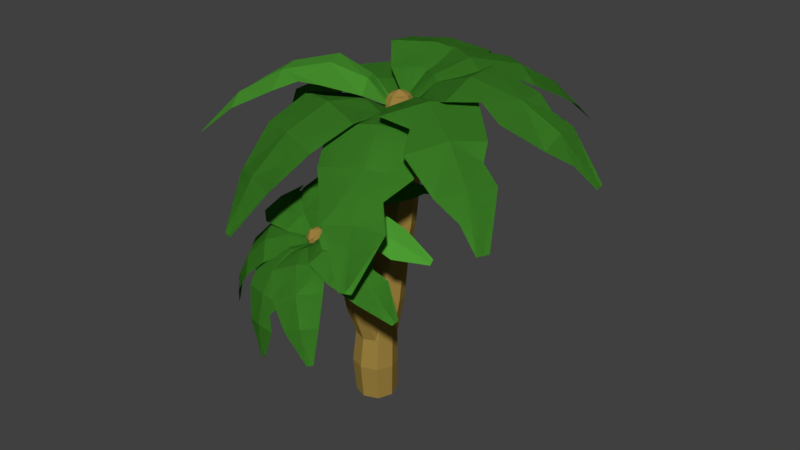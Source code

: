 # Source: PalmTree_8.blend  (saved by Blender 2.79.0; exported with 4.5.12 LTS)
import bpy
from mathutils import Matrix  # noqa: F401  (used for matrix-valued properties, if any)

bpy.ops.wm.read_factory_settings(use_empty=True)
scene = bpy.context.scene
scene.name = 'Scene'

# ---- collections
col_collection_1 = bpy.data.collections.new('Collection 1'); scene.collection.children.link(col_collection_1)

# ---- materials (node trees are filled in below, after node groups)
mat_secondary = bpy.data.materials.new('Secondary')
mat_secondary.alpha_threshold = 0.0
mat_secondary.use_transparent_shadow = False
mat_secondary.diffuse_color = (0.07492, 0.3343, 0.03272, 1.0)
mat_secondary.roughness = 0.5
mat_primary = bpy.data.materials.new('Primary')
mat_primary.alpha_threshold = 0.0
mat_primary.use_transparent_shadow = False
mat_primary.diffuse_color = (0.334, 0.219, 0.05, 1.0)
mat_primary.roughness = 0.5
mat_primary.line_color = (0.0, 0.0, 0.0, 1.0)
mat_primary_001 = bpy.data.materials.new('Primary.001')
mat_primary_001.alpha_threshold = 0.0
mat_primary_001.use_transparent_shadow = False
mat_primary_001.diffuse_color = (0.334, 0.219, 0.05, 1.0)
mat_primary_001.roughness = 0.5
mat_primary_001.line_color = (0.0, 0.0, 0.0, 1.0)
mat_secondary_001 = bpy.data.materials.new('Secondary.001')
mat_secondary_001.alpha_threshold = 0.0
mat_secondary_001.use_transparent_shadow = False
mat_secondary_001.diffuse_color = (0.07492, 0.3343, 0.03272, 1.0)
mat_secondary_001.roughness = 0.5

# ---- material node trees

# ---- world
world_world = bpy.data.worlds.new('World'); scene.world = world_world
world_world.color = (0.05088, 0.05088, 0.05088)
world_world.use_sun_shadow = False
world_world.sun_shadow_jitter_overblur = 0.0
world_world.cycles.sampling_method = 'MANUAL'

# ---- meshes
me_plane = bpy.data.meshes.new('Plane')
me_plane.from_pydata([(-0.113, 0.1293, 0.08772), (0.113, 0.1293, 0.08772), (6.734e-08, 0.7408, 0.4826), (0.0, 0.1293, 0.08772), (-0.06485, 2.145, -0.3498), (-0.3123, 1.707, 0.05026), (-0.4677, 1.233, 0.3187), (-0.4996, 0.7408, 0.4143), (0.4996, 0.7408, 0.4143), (0.4677, 1.233, 0.3187), (0.3123, 1.707, 0.05026), (0.06485, 2.145, -0.3498), (-0.3381, 0.3552, 0.2642), (0.3381, 0.3552, 0.2642), (6.734e-08, 1.233, 0.3832), (0.0, 1.707, 0.1148), (0.0, 2.145, -0.3498), (0.0, 0.3552, 0.3325)], [], [(0, 12, 17, 3), (17, 2, 8, 13), (2, 14, 9, 8), (14, 15, 10, 9), (15, 16, 11, 10), (3, 17, 13, 1), (5, 4, 16, 15), (6, 5, 15, 14), (7, 6, 14, 2), (12, 7, 2, 17)])
me_plane.materials.append(mat_secondary)
me_plane.use_remesh_preserve_volume = False
me_plane.use_remesh_preserve_attributes = False
me_plane.use_mirror_vertex_groups = False
me_plane.update()
me_cube = bpy.data.meshes.new('Cube')
me_cube.from_pydata([(0.1589, 0.1589, 0.0), (0.1589, -0.1589, 0.0), (-0.1589, -0.1589, 0.0), (-0.1589, 0.1589, 0.0), (0.1589, 0.1658, 0.7427), (0.1589, -0.1443, 0.8154), (-0.1589, -0.1443, 0.8154), (-0.1589, 0.1658, 0.7427), (0.2206, -1.315e-08, 0.0), (-0.2206, 6.575e-08, 0.0), (0.2206, 0.01077, 0.779), (-0.2206, 0.01077, 0.779), (-0.001544, 0.2206, 0.0), (-0.001544, -0.2206, 0.0), (-0.001544, 0.2261, 0.7285), (-0.001545, -0.2046, 0.8295), (0.1589, 0.3484, 1.604), (-0.001544, 2.658e-08, 0.0), (0.1748, 0.2726, 1.17), (0.1748, -0.06853, 1.25), (-0.1747, -0.06853, 1.25), (-0.1747, 0.2726, 1.17), (0.2427, 0.102, 1.21), (-0.2427, 0.102, 1.21), (-0.00166, 0.3389, 1.154), (-0.00166, -0.1349, 1.265), (0.1748, 0.4552, 2.031), (0.1589, 0.03826, 1.677), (-0.1589, 0.03826, 1.677), (-0.1589, 0.3484, 1.604), (0.2206, 0.1933, 1.64), (-0.2206, 0.1933, 1.64), (-0.001544, 0.4087, 1.59), (-0.001545, -0.02203, 1.691), (0.1589, 0.5413, 2.473), (0.1748, 0.1141, 2.111), (-0.1747, 0.1141, 2.111), (-0.1747, 0.4552, 2.031), (0.2427, 0.2846, 2.071), (-0.2427, 0.2846, 2.071), (-0.00166, 0.5215, 2.015), (-0.00166, 0.04772, 2.126), (0.1748, 0.5835, 2.932), (0.1589, 0.2253, 2.508), (-0.1589, 0.2253, 2.508), (-0.1589, 0.5413, 2.473), (0.2206, 0.3833, 2.49), (-0.2206, 0.3833, 2.49), (-0.001544, 0.6027, 2.466), (-0.001545, 0.1639, 2.515), (0.1379, 0.5357, 3.372), (0.1748, 0.2342, 2.923), (-0.1747, 0.2342, 2.923), (-0.1747, 0.5835, 2.932), (0.2427, 0.4089, 2.927), (-0.2427, 0.4089, 2.927), (-0.00166, 0.6515, 2.934), (-0.00166, 0.1662, 2.921), (0.1748, 0.1551, 0.3898), (0.1379, 0.2599, 3.365), (-0.138, 0.2599, 3.365), (-0.138, 0.5357, 3.372), (0.1915, 0.3978, 3.368), (-0.1916, 0.3978, 3.368), (-0.001392, 0.5893, 3.374), (-0.001392, 0.2063, 3.363), (0.1748, -0.1934, 0.4182), (-0.1747, -0.1934, 0.4182), (-0.1747, 0.1551, 0.3898), (-0.2427, -0.01915, 0.404), (0.2427, -0.01915, 0.404), (-0.00166, 0.2228, 0.3843), (-0.00166, -0.2611, 0.4237), (0.07842, 0.4724, 3.533), (0.07842, 0.3151, 3.528), (-0.07894, 0.3151, 3.528), (-0.07894, 0.4724, 3.533), (0.109, 0.3937, 3.531), (-0.1095, 0.3937, 3.531), (-0.001025, 0.503, 3.534), (-0.001025, 0.2845, 3.528), (-0.001025, 0.3924, 3.584)], [], [(17, 13, 2, 9), (11, 6, 20, 23), (70, 10, 5, 66), (72, 15, 6, 67), (69, 11, 7, 68), (71, 12, 3, 68), (67, 6, 11, 69), (58, 4, 10, 70), (5, 10, 22, 19), (12, 17, 9, 3), (0, 8, 17, 12), (6, 15, 25, 20), (58, 0, 12, 71), (66, 5, 15, 72), (15, 5, 19, 25), (8, 1, 13, 17), (23, 20, 28, 31), (18, 24, 32, 16), (19, 22, 30, 27), (20, 25, 33, 28), (4, 14, 24, 18), (7, 11, 23, 21), (14, 7, 21, 24), (10, 4, 18, 22), (27, 30, 38, 35), (28, 33, 41, 36), (30, 16, 26, 38), (33, 27, 35, 41), (21, 23, 31, 29), (24, 21, 29, 32), (25, 19, 27, 33), (22, 18, 16, 30), (38, 26, 34, 46), (41, 35, 43, 49), (40, 37, 45, 48), (37, 39, 47, 45), (16, 32, 40, 26), (31, 28, 36, 39), (29, 31, 39, 37), (32, 29, 37, 40), (48, 45, 53, 56), (45, 47, 55, 53), (47, 44, 52, 55), (34, 48, 56, 42), (36, 41, 49, 44), (35, 38, 46, 43), (26, 40, 48, 34), (39, 36, 44, 47), (42, 56, 64, 50), (51, 54, 62, 59), (52, 57, 65, 60), (54, 42, 50, 62), (49, 43, 51, 57), (46, 34, 42, 54), (44, 49, 57, 52), (43, 46, 54, 51), (59, 62, 77, 74), (60, 65, 80, 75), (62, 50, 73, 77), (65, 59, 74, 80), (55, 52, 60, 63), (53, 55, 63, 61), (56, 53, 61, 64), (57, 51, 59, 65), (1, 66, 72, 13), (4, 58, 71, 14), (0, 58, 70, 8), (2, 67, 69, 9), (14, 71, 68, 7), (9, 69, 68, 3), (13, 72, 67, 2), (8, 70, 66, 1), (81, 78, 75, 80), (79, 76, 78, 81), (73, 79, 81, 77), (77, 81, 80, 74), (50, 64, 79, 73), (63, 60, 75, 78), (61, 63, 78, 76), (64, 61, 76, 79)])
me_cube.materials.append(mat_primary)
me_cube.use_remesh_preserve_volume = False
me_cube.use_remesh_preserve_attributes = False
me_cube.use_mirror_vertex_groups = False
me_cube.update()
me_plane_004 = bpy.data.meshes.new('Plane.004')
me_plane_004.from_pydata([(-0.113, 0.1293, 0.08772), (0.113, 0.1293, 0.08772), (6.734e-08, 0.7408, 0.4826), (0.0, 0.1293, 0.08772), (-0.06485, 2.145, -0.3498), (-0.3123, 1.707, 0.05026), (-0.4677, 1.233, 0.3187), (-0.4996, 0.7408, 0.4143), (0.4996, 0.7408, 0.4143), (0.4677, 1.233, 0.3187), (0.3123, 1.707, 0.05026), (0.06485, 2.145, -0.3498), (-0.3381, 0.3552, 0.2642), (0.3381, 0.3552, 0.2642), (6.734e-08, 1.233, 0.3832), (0.0, 1.707, 0.1148), (0.0, 2.145, -0.3498), (0.0, 0.3552, 0.3325), (-0.2339, 1.47, 0.2167)], [], [(0, 12, 17, 3), (17, 2, 8, 13), (2, 14, 9, 8), (14, 15, 10, 9), (15, 16, 11, 10), (3, 17, 13, 1), (5, 4, 16, 15), (6, 18, 15, 14), (7, 6, 14, 2), (12, 7, 2, 17), (15, 18, 5)])
me_plane_004.materials.append(mat_secondary)
me_plane_004.use_remesh_preserve_volume = False
me_plane_004.use_remesh_preserve_attributes = False
me_plane_004.use_mirror_vertex_groups = False
me_plane_004.update()
me_plane_005 = bpy.data.meshes.new('Plane.005')
me_plane_005.from_pydata([(-0.113, 0.1293, 0.08772), (0.113, 0.1293, 0.08772), (6.734e-08, 0.7408, 0.4826), (0.0, 0.1293, 0.08772), (-0.06485, 2.145, -0.3498), (-0.3123, 1.707, 0.05026), (-0.4677, 1.233, 0.3187), (-0.4996, 0.7408, 0.4143), (0.4996, 0.7408, 0.4143), (0.4677, 1.233, 0.3187), (0.3123, 1.707, 0.05026), (0.06485, 2.145, -0.3498), (-0.3381, 0.3552, 0.2642), (0.3381, 0.3552, 0.2642), (6.734e-08, 1.233, 0.3832), (0.0, 1.707, 0.1148), (0.0, 2.145, -0.3498), (0.0, 0.3552, 0.3325), (0.2442, 1.471, 0.2167), (-0.3828, 0.9861, 0.3988)], [], [(0, 12, 17, 3), (17, 2, 8, 13), (2, 14, 9, 8), (14, 15, 10, 18), (15, 16, 11, 10), (3, 17, 13, 1), (5, 4, 16, 15), (6, 5, 15, 14), (7, 19, 14, 2), (12, 7, 2, 17), (14, 18, 9), (14, 19, 6)])
me_plane_005.materials.append(mat_secondary)
me_plane_005.use_remesh_preserve_volume = False
me_plane_005.use_remesh_preserve_attributes = False
me_plane_005.use_mirror_vertex_groups = False
me_plane_005.update()
me_plane_006 = bpy.data.meshes.new('Plane.006')
me_plane_006.from_pydata([(-0.113, 0.1293, 0.08772), (0.113, 0.1293, 0.08772), (6.734e-08, 0.7408, 0.4826), (0.0, 0.1293, 0.08772), (-0.06485, 2.145, -0.3498), (-0.3123, 1.707, 0.05026), (-0.3698, 1.317, 0.2923), (-0.4996, 0.7408, 0.4143), (0.4996, 0.7408, 0.4143), (0.4504, 1.289, 0.2923), (0.3123, 1.707, 0.05026), (0.06485, 2.145, -0.3498), (-0.3381, 0.3552, 0.2642), (0.3381, 0.3552, 0.2642), (-0.001446, 1.296, 0.3569), (0.0, 1.707, 0.1148), (0.0, 2.145, -0.3498), (0.0, 0.3552, 0.3325), (0.1447, 1.929, -0.1175), (0.2876, 1.017, 0.3875), (-0.2516, 1.499, 0.1907)], [], [(0, 3, 17, 12), (17, 13, 8, 2), (14, 2, 19, 9), (14, 9, 10, 15), (15, 18, 11, 16), (3, 1, 13, 17), (5, 15, 16, 4), (7, 2, 14, 6), (12, 17, 2, 7), (15, 10, 18), (2, 8, 19), (15, 5, 20, 14), (14, 20, 6)])
me_plane_006.materials.append(mat_secondary)
me_plane_006.use_remesh_preserve_volume = False
me_plane_006.use_remesh_preserve_attributes = False
me_plane_006.use_mirror_vertex_groups = False
me_plane_006.update()
me_plane_007 = bpy.data.meshes.new('Plane.007')
me_plane_007.from_pydata([(-0.113, 0.1293, 0.08772), (0.113, 0.1293, 0.08772), (6.734e-08, 0.7408, 0.4826), (0.0, 0.1293, 0.08772), (-0.06485, 2.145, -0.3498), (-0.3123, 1.707, 0.05026), (-0.3698, 1.317, 0.2923), (-0.4996, 0.7408, 0.4143), (0.4996, 0.7408, 0.4143), (0.4504, 1.289, 0.2923), (0.3123, 1.707, 0.05026), (0.06485, 2.145, -0.3498), (-0.3381, 0.3552, 0.2642), (0.3381, 0.3552, 0.2642), (-0.001446, 1.296, 0.3569), (0.0, 1.707, 0.1148), (0.0, 2.145, -0.3498), (0.0, 0.3552, 0.3325), (0.1447, 1.929, -0.1175), (0.2876, 1.017, 0.3875), (-0.2516, 1.499, 0.1907)], [], [(0, 3, 17, 12), (17, 13, 8, 2), (14, 2, 19, 9), (14, 9, 10, 15), (15, 18, 11, 16), (3, 1, 13, 17), (5, 15, 16, 4), (7, 2, 14, 6), (12, 17, 2, 7), (15, 10, 18), (2, 8, 19), (15, 5, 20, 14), (14, 20, 6)])
me_plane_007.materials.append(mat_secondary)
me_plane_007.use_remesh_preserve_volume = False
me_plane_007.use_remesh_preserve_attributes = False
me_plane_007.use_mirror_vertex_groups = False
me_plane_007.update()
me_plane_008 = bpy.data.meshes.new('Plane.008')
me_plane_008.from_pydata([(-0.113, 0.1293, 0.08772), (0.113, 0.1293, 0.08772), (6.734e-08, 0.7408, 0.4826), (0.0, 0.1293, 0.08772), (-0.06485, 2.145, -0.3498), (-0.3123, 1.707, 0.05026), (-0.4677, 1.233, 0.3187), (-0.4996, 0.7408, 0.4143), (0.4996, 0.7408, 0.4143), (0.4677, 1.233, 0.3187), (0.3123, 1.707, 0.05026), (0.06485, 2.145, -0.3498), (-0.3381, 0.3552, 0.2642), (0.3381, 0.3552, 0.2642), (6.734e-08, 1.233, 0.3832), (0.0, 1.707, 0.1148), (0.0, 2.145, -0.3498), (0.0, 0.3552, 0.3325), (-0.2339, 1.47, 0.2167)], [], [(0, 3, 17, 12), (17, 13, 8, 2), (2, 8, 9, 14), (14, 9, 10, 15), (15, 10, 11, 16), (3, 1, 13, 17), (5, 15, 16, 4), (6, 14, 15, 18), (7, 2, 14, 6), (12, 17, 2, 7), (15, 5, 18)])
me_plane_008.materials.append(mat_secondary)
me_plane_008.use_remesh_preserve_volume = False
me_plane_008.use_remesh_preserve_attributes = False
me_plane_008.use_mirror_vertex_groups = False
me_plane_008.update()
me_plane_009 = bpy.data.meshes.new('Plane.009')
me_plane_009.from_pydata([(-0.113, 0.1293, 0.08772), (0.113, 0.1293, 0.08772), (6.734e-08, 0.7408, 0.4826), (0.0, 0.1293, 0.08772), (-0.06485, 2.145, -0.3498), (-0.3123, 1.707, 0.05026), (-0.3698, 1.317, 0.2923), (-0.4996, 0.7408, 0.4143), (0.4996, 0.7408, 0.4143), (0.4504, 1.289, 0.2923), (0.3123, 1.707, 0.05026), (0.06485, 2.145, -0.3498), (-0.3381, 0.3552, 0.2642), (0.3381, 0.3552, 0.2642), (-0.001446, 1.296, 0.3569), (0.0, 1.707, 0.1148), (0.0, 2.145, -0.3498), (0.0, 0.3552, 0.3325), (0.1447, 1.929, -0.1175), (0.2876, 1.017, 0.3875), (-0.2516, 1.499, 0.1907)], [], [(0, 3, 17, 12), (17, 13, 8, 2), (14, 2, 19, 9), (14, 9, 10, 15), (15, 18, 11, 16), (3, 1, 13, 17), (5, 15, 16, 4), (7, 2, 14, 6), (12, 17, 2, 7), (15, 10, 18), (2, 8, 19), (15, 5, 20, 14), (14, 20, 6)])
me_plane_009.materials.append(mat_secondary)
me_plane_009.use_remesh_preserve_volume = False
me_plane_009.use_remesh_preserve_attributes = False
me_plane_009.use_mirror_vertex_groups = False
me_plane_009.update()
me_plane_010 = bpy.data.meshes.new('Plane.010')
me_plane_010.from_pydata([(-0.113, 0.1293, 0.08772), (0.113, 0.1293, 0.08772), (6.734e-08, 0.7408, 0.4826), (0.0, 0.1293, 0.08772), (-0.06485, 2.145, -0.3498), (-0.3123, 1.707, 0.05026), (-0.4677, 1.233, 0.3187), (-0.4996, 0.7408, 0.4143), (0.4996, 0.7408, 0.4143), (0.4677, 1.233, 0.3187), (0.3123, 1.707, 0.05026), (0.06485, 2.145, -0.3498), (-0.3381, 0.3552, 0.2642), (0.3381, 0.3552, 0.2642), (6.734e-08, 1.233, 0.3832), (0.0, 1.707, 0.1148), (0.0, 2.145, -0.3498), (0.0, 0.3552, 0.3325)], [], [(0, 3, 17, 12), (17, 13, 8, 2), (2, 8, 9, 14), (14, 9, 10, 15), (15, 10, 11, 16), (3, 1, 13, 17), (5, 15, 16, 4), (6, 14, 15, 5), (7, 2, 14, 6), (12, 17, 2, 7)])
me_plane_010.materials.append(mat_secondary)
me_plane_010.use_remesh_preserve_volume = False
me_plane_010.use_remesh_preserve_attributes = False
me_plane_010.use_mirror_vertex_groups = False
me_plane_010.update()
me_plane_011 = bpy.data.meshes.new('Plane.011')
me_plane_011.from_pydata([(-0.113, 0.1293, 4.594), (0.113, 0.1293, 4.594), (6.734e-08, 0.7408, 4.989), (0.0, 0.1293, 4.594), (-0.06485, 2.145, 4.157), (-0.3123, 1.707, 4.557), (-0.4677, 1.233, 4.825), (-0.4996, 0.7408, 4.921), (0.4996, 0.7408, 4.921), (0.4677, 1.233, 4.825), (0.3123, 1.707, 4.557), (0.06485, 2.145, 4.157), (-0.3381, 0.3552, 4.771), (0.3381, 0.3552, 4.771), (6.734e-08, 1.233, 4.89), (0.0, 1.707, 4.622), (0.0, 2.145, 4.157), (0.0, 0.3552, 4.839), (0.2442, 1.471, 4.723), (-0.3828, 0.9861, 4.905)], [], [(0, 3, 17, 12), (17, 13, 8, 2), (2, 8, 9, 14), (14, 18, 10, 15), (15, 10, 11, 16), (3, 1, 13, 17), (5, 15, 16, 4), (6, 14, 15, 5), (7, 2, 14, 19), (12, 17, 2, 7), (14, 9, 18), (14, 6, 19)])
me_plane_011.materials.append(mat_secondary)
me_plane_011.use_remesh_preserve_volume = False
me_plane_011.use_remesh_preserve_attributes = False
me_plane_011.use_mirror_vertex_groups = False
me_plane_011.update()
me_plane_012 = bpy.data.meshes.new('Plane.012')
me_plane_012.from_pydata([(-0.113, 0.1293, 0.08772), (0.113, 0.1293, 0.08772), (6.734e-08, 0.7408, 0.4826), (0.0, 0.1293, 0.08772), (-0.06485, 2.145, -0.3498), (-0.3123, 1.707, 0.05026), (-0.4677, 1.233, 0.3187), (-0.4996, 0.7408, 0.4143), (0.4996, 0.7408, 0.4143), (0.4677, 1.233, 0.3187), (0.3123, 1.707, 0.05026), (0.06485, 2.145, -0.3498), (-0.3381, 0.3552, 0.2642), (0.3381, 0.3552, 0.2642), (6.734e-08, 1.233, 0.3832), (0.0, 1.707, 0.1148), (0.0, 2.145, -0.3498), (0.0, 0.3552, 0.3325), (-0.2339, 1.47, 0.2167)], [], [(0, 3, 17, 12), (17, 13, 8, 2), (2, 8, 9, 14), (14, 9, 10, 15), (15, 10, 11, 16), (3, 1, 13, 17), (5, 15, 16, 4), (6, 14, 15, 18), (7, 2, 14, 6), (12, 17, 2, 7), (15, 5, 18)])
me_plane_012.materials.append(mat_secondary)
me_plane_012.use_remesh_preserve_volume = False
me_plane_012.use_remesh_preserve_attributes = False
me_plane_012.use_mirror_vertex_groups = False
me_plane_012.update()
me_plane_013 = bpy.data.meshes.new('Plane.013')
me_plane_013.from_pydata([(-0.113, 0.1293, 0.08772), (0.113, 0.1293, 0.08772), (6.734e-08, 0.7408, 0.4826), (0.0, 0.1293, 0.08772), (-0.06485, 2.145, -0.3498), (-0.3123, 1.707, 0.05026), (-0.4677, 1.233, 0.3187), (-0.4996, 0.7408, 0.4143), (0.4996, 0.7408, 0.4143), (0.4677, 1.233, 0.3187), (0.3123, 1.707, 0.05026), (0.06485, 2.145, -0.3498), (-0.3381, 0.3552, 0.2642), (0.3381, 0.3552, 0.2642), (6.734e-08, 1.233, 0.3832), (0.0, 1.707, 0.1148), (0.0, 2.145, -0.3498), (0.0, 0.3552, 0.3325)], [], [(0, 3, 17, 12), (17, 13, 8, 2), (2, 8, 9, 14), (14, 9, 10, 15), (15, 10, 11, 16), (3, 1, 13, 17), (5, 15, 16, 4), (6, 14, 15, 5), (7, 2, 14, 6), (12, 17, 2, 7)])
me_plane_013.materials.append(mat_secondary)
me_plane_013.use_remesh_preserve_volume = False
me_plane_013.use_remesh_preserve_attributes = False
me_plane_013.use_mirror_vertex_groups = False
me_plane_013.update()
me_plane_014 = bpy.data.meshes.new('Plane.014')
me_plane_014.from_pydata([(-0.113, 0.1293, 0.08772), (0.113, 0.1293, 0.08772), (6.734e-08, 0.7408, 0.4826), (0.0, 0.1293, 0.08772), (-0.06485, 2.145, -0.3498), (-0.3123, 1.707, 0.05026), (-0.3698, 1.317, 0.2923), (-0.4996, 0.7408, 0.4143), (0.4996, 0.7408, 0.4143), (0.4504, 1.289, 0.2923), (0.3123, 1.707, 0.05026), (0.06485, 2.145, -0.3498), (-0.3381, 0.3552, 0.2642), (0.3381, 0.3552, 0.2642), (-0.001446, 1.296, 0.3569), (0.0, 1.707, 0.1148), (0.0, 2.145, -0.3498), (0.0, 0.3552, 0.3325), (0.1447, 1.929, -0.1175), (0.2876, 1.017, 0.3875), (-0.2516, 1.499, 0.1907)], [], [(0, 12, 17, 3), (17, 2, 8, 13), (14, 9, 19, 2), (14, 15, 10, 9), (15, 16, 11, 18), (3, 17, 13, 1), (5, 4, 16, 15), (7, 6, 14, 2), (12, 7, 2, 17), (15, 18, 10), (2, 19, 8), (15, 14, 20, 5), (14, 6, 20)])
me_plane_014.materials.append(mat_secondary)
me_plane_014.use_remesh_preserve_volume = False
me_plane_014.use_remesh_preserve_attributes = False
me_plane_014.use_mirror_vertex_groups = False
me_plane_014.update()
me_plane_015 = bpy.data.meshes.new('Plane.015')
me_plane_015.from_pydata([(-0.113, 0.1293, 0.08772), (0.113, 0.1293, 0.08772), (6.734e-08, 0.7408, 0.4826), (0.0, 0.1293, 0.08772), (-0.06485, 2.145, -0.3498), (-0.3123, 1.707, 0.05026), (-0.4677, 1.233, 0.3187), (-0.4996, 0.7408, 0.4143), (0.4996, 0.7408, 0.4143), (0.4677, 1.233, 0.3187), (0.3123, 1.707, 0.05026), (0.06485, 2.145, -0.3498), (-0.3381, 0.3552, 0.2642), (0.3381, 0.3552, 0.2642), (6.734e-08, 1.233, 0.3832), (0.0, 1.707, 0.1148), (0.0, 2.145, -0.3498), (0.0, 0.3552, 0.3325), (-0.2339, 1.47, 0.2167)], [], [(0, 12, 17, 3), (17, 2, 8, 13), (2, 14, 9, 8), (14, 15, 10, 9), (15, 16, 11, 10), (3, 17, 13, 1), (5, 4, 16, 15), (6, 18, 15, 14), (7, 6, 14, 2), (12, 7, 2, 17), (15, 18, 5)])
me_plane_015.materials.append(mat_secondary)
me_plane_015.use_remesh_preserve_volume = False
me_plane_015.use_remesh_preserve_attributes = False
me_plane_015.use_mirror_vertex_groups = False
me_plane_015.update()
me_plane_016 = bpy.data.meshes.new('Plane.016')
me_plane_016.from_pydata([(-0.113, 0.1293, 0.08772), (0.113, 0.1293, 0.08772), (6.734e-08, 0.7408, 0.4826), (0.0, 0.1293, 0.08772), (-0.06485, 2.145, -0.3498), (-0.3123, 1.707, 0.05026), (-0.3698, 1.317, 0.2923), (-0.4996, 0.7408, 0.4143), (0.4996, 0.7408, 0.4143), (0.4504, 1.289, 0.2923), (0.3123, 1.707, 0.05026), (0.06485, 2.145, -0.3498), (-0.3381, 0.3552, 0.2642), (0.3381, 0.3552, 0.2642), (-0.001446, 1.296, 0.3569), (0.0, 1.707, 0.1148), (0.0, 2.145, -0.3498), (0.0, 0.3552, 0.3325), (0.1447, 1.929, -0.1175), (0.2876, 1.017, 0.3875), (-0.2516, 1.499, 0.1907)], [], [(0, 12, 17, 3), (17, 2, 8, 13), (14, 9, 19, 2), (14, 15, 10, 9), (15, 16, 11, 18), (3, 17, 13, 1), (5, 4, 16, 15), (7, 6, 14, 2), (12, 7, 2, 17), (15, 18, 10), (2, 19, 8), (15, 14, 20, 5), (14, 6, 20)])
me_plane_016.materials.append(mat_secondary)
me_plane_016.use_remesh_preserve_volume = False
me_plane_016.use_remesh_preserve_attributes = False
me_plane_016.use_mirror_vertex_groups = False
me_plane_016.update()
me_plane_017 = bpy.data.meshes.new('Plane.017')
me_plane_017.from_pydata([(-0.113, 0.1293, 0.08772), (0.113, 0.1293, 0.08772), (6.734e-08, 0.7408, 0.4826), (0.0, 0.1293, 0.08772), (-0.06485, 2.145, -0.3498), (-0.3123, 1.707, 0.05026), (-0.3698, 1.317, 0.2923), (-0.4996, 0.7408, 0.4143), (0.4996, 0.7408, 0.4143), (0.4504, 1.289, 0.2923), (0.3123, 1.707, 0.05026), (0.06485, 2.145, -0.3498), (-0.3381, 0.3552, 0.2642), (0.3381, 0.3552, 0.2642), (-0.001446, 1.296, 0.3569), (0.0, 1.707, 0.1148), (0.0, 2.145, -0.3498), (0.0, 0.3552, 0.3325), (0.1447, 1.929, -0.1175), (0.2876, 1.017, 0.3875), (-0.2516, 1.499, 0.1907)], [], [(0, 12, 17, 3), (17, 2, 8, 13), (14, 9, 19, 2), (14, 15, 10, 9), (15, 16, 11, 18), (3, 17, 13, 1), (5, 4, 16, 15), (7, 6, 14, 2), (12, 7, 2, 17), (15, 18, 10), (2, 19, 8), (15, 14, 20, 5), (14, 6, 20)])
me_plane_017.materials.append(mat_secondary)
me_plane_017.use_remesh_preserve_volume = False
me_plane_017.use_remesh_preserve_attributes = False
me_plane_017.use_mirror_vertex_groups = False
me_plane_017.update()
me_plane_018 = bpy.data.meshes.new('Plane.018')
me_plane_018.from_pydata([(-0.113, 0.1293, 0.08772), (0.113, 0.1293, 0.08772), (6.734e-08, 0.7408, 0.4826), (0.0, 0.1293, 0.08772), (-0.06485, 2.145, -0.3498), (-0.3123, 1.707, 0.05026), (-0.4677, 1.233, 0.3187), (-0.4996, 0.7408, 0.4143), (0.4996, 0.7408, 0.4143), (0.4677, 1.233, 0.3187), (0.3123, 1.707, 0.05026), (0.06485, 2.145, -0.3498), (-0.3381, 0.3552, 0.2642), (0.3381, 0.3552, 0.2642), (6.734e-08, 1.233, 0.3832), (0.0, 1.707, 0.1148), (0.0, 2.145, -0.3498), (0.0, 0.3552, 0.3325)], [], [(0, 12, 17, 3), (17, 2, 8, 13), (2, 14, 9, 8), (14, 15, 10, 9), (15, 16, 11, 10), (3, 17, 13, 1), (5, 4, 16, 15), (6, 5, 15, 14), (7, 6, 14, 2), (12, 7, 2, 17)])
me_plane_018.materials.append(mat_secondary)
me_plane_018.use_remesh_preserve_volume = False
me_plane_018.use_remesh_preserve_attributes = False
me_plane_018.use_mirror_vertex_groups = False
me_plane_018.update()
me_cube_001 = bpy.data.meshes.new('Cube.001')
me_cube_001.from_pydata([(0.127, 0.1286, 0.0), (0.127, -0.1255, 0.0), (-0.1272, -0.1255, 0.0), (-0.1272, 0.1286, 0.0), (0.1286, 0.1559, 0.7605), (0.1286, -0.09986, 0.7976), (-0.1287, -0.09986, 0.7976), (-0.1287, 0.1559, 0.7605), (0.1764, 0.001536, 0.0), (-0.1766, 0.001536, 0.0), (0.1786, 0.02802, 0.779), (-0.1788, 0.02802, 0.779), (-0.001326, 0.178, 0.0), (-0.001326, -0.175, 0.0), (-0.001324, 0.2056, 0.7532), (-0.001324, -0.1496, 0.8048), (0.1808, 0.3432, 1.474), (-0.001326, 0.001536, 0.0), (0.1673, 0.2766, 1.127), (0.1725, 0.02358, 1.22), (-0.1066, 0.02358, 1.237), (-0.1118, 0.2766, 1.145), (0.224, 0.1569, 1.167), (-0.1637, 0.1569, 1.191), (0.02511, 0.3148, 1.114), (0.03267, -0.02827, 1.248), (0.2584, 0.5125, 1.719), (0.1923, 0.11, 1.587), (-0.05956, 0.1133, 1.623), (-0.07107, 0.3465, 1.51), (0.2355, 0.2259, 1.524), (-0.1143, 0.2305, 1.574), (0.05139, 0.3902, 1.471), (0.06737, 0.06634, 1.627), (0.2817, 0.2633, 1.857), (0.01101, 0.2742, 1.929), (-0.01238, 0.5234, 1.791), (0.3227, 0.3858, 1.774), (-0.05332, 0.4009, 1.874), (0.1171, 0.5665, 1.728), (0.1496, 0.2204, 1.92), (0.3288, 0.6374, 1.998), (0.1397, 0.1256, 0.3898), (0.3305, 0.4585, 2.13), (0.1168, 0.4888, 2.178), (0.1151, 0.6676, 2.046), (0.3712, 0.5421, 2.054), (0.0744, 0.5841, 2.122), (0.2205, 0.6874, 1.996), (0.223, 0.439, 2.18), (0.1397, -0.1532, 0.4182), (-0.1399, -0.1532, 0.4182), (-0.1399, 0.1256, 0.3898), (-0.1942, -0.01379, 0.404), (0.1941, -0.01379, 0.404), (-0.001419, 0.1798, 0.3843), (-0.001419, -0.2074, 0.4237), (0.3216, 0.69, 2.166), (0.3226, 0.588, 2.241), (0.2007, 0.6052, 2.269), (0.1997, 0.7072, 2.193), (0.3458, 0.6356, 2.198), (0.1765, 0.6596, 2.237), (0.2599, 0.7185, 2.165), (0.2612, 0.5768, 2.27), (0.2733, 0.6757, 2.26)], [], [(17, 13, 2, 9), (11, 6, 20, 23), (54, 10, 5, 50), (56, 15, 6, 51), (53, 11, 7, 52), (55, 12, 3, 52), (51, 6, 11, 53), (42, 4, 10, 54), (5, 10, 22, 19), (12, 17, 9, 3), (0, 8, 17, 12), (6, 15, 25, 20), (42, 0, 12, 55), (50, 5, 15, 56), (15, 5, 19, 25), (8, 1, 13, 17), (23, 20, 28, 31), (18, 24, 32, 16), (19, 22, 30, 27), (20, 25, 33, 28), (4, 14, 24, 18), (7, 11, 23, 21), (14, 7, 21, 24), (10, 4, 18, 22), (27, 30, 37, 34), (28, 33, 40, 35), (30, 16, 26, 37), (33, 27, 34, 40), (21, 23, 31, 29), (24, 21, 29, 32), (25, 19, 27, 33), (22, 18, 16, 30), (16, 32, 39, 26), (31, 28, 35, 38), (29, 31, 38, 36), (32, 29, 36, 39), (43, 46, 61, 58), (44, 49, 64, 59), (46, 41, 57, 61), (49, 43, 58, 64), (1, 50, 56, 13), (4, 42, 55, 14), (0, 42, 54, 8), (2, 51, 53, 9), (14, 55, 52, 7), (9, 53, 52, 3), (13, 56, 51, 2), (8, 54, 50, 1), (65, 62, 59, 64), (63, 60, 62, 65), (57, 63, 65, 61), (61, 65, 64, 58), (41, 48, 63, 57), (47, 44, 59, 62), (45, 47, 62, 60), (48, 45, 60, 63), (36, 45, 48, 39), (36, 38, 47, 45), (38, 35, 44, 47), (35, 40, 49, 44), (40, 34, 43, 49), (34, 37, 46, 43), (37, 26, 41, 46), (39, 48, 41, 26)])
me_cube_001.materials.append(mat_primary_001)
me_cube_001.use_remesh_preserve_volume = False
me_cube_001.use_remesh_preserve_attributes = False
me_cube_001.use_mirror_vertex_groups = False
me_cube_001.update()
me_plane_031 = bpy.data.meshes.new('Plane.031')
me_plane_031.from_pydata([(-0.113, 0.1293, 0.08772), (0.113, 0.1293, 0.08772), (6.734e-08, 0.7408, 0.4826), (0.0, 0.1293, 0.08772), (-0.06485, 2.145, -0.3498), (-0.3123, 1.707, 0.05026), (-0.4677, 1.233, 0.3187), (-0.4996, 0.7408, 0.4143), (0.4996, 0.7408, 0.4143), (0.4677, 1.233, 0.3187), (0.3123, 1.707, 0.05026), (0.06485, 2.145, -0.3498), (-0.3381, 0.3552, 0.2642), (0.3381, 0.3552, 0.2642), (6.734e-08, 1.233, 0.3832), (0.0, 1.707, 0.1148), (0.0, 2.145, -0.3498), (0.0, 0.3552, 0.3325)], [], [(0, 12, 17, 3), (17, 2, 8, 13), (2, 14, 9, 8), (14, 15, 10, 9), (15, 16, 11, 10), (3, 17, 13, 1), (5, 4, 16, 15), (6, 5, 15, 14), (7, 6, 14, 2), (12, 7, 2, 17)])
me_plane_031.materials.append(mat_secondary_001)
me_plane_031.use_remesh_preserve_volume = False
me_plane_031.use_remesh_preserve_attributes = False
me_plane_031.use_mirror_vertex_groups = False
me_plane_031.update()
me_plane_030 = bpy.data.meshes.new('Plane.030')
me_plane_030.from_pydata([(-0.113, 0.1293, 0.08772), (0.113, 0.1293, 0.08772), (6.734e-08, 0.7408, 0.4826), (0.0, 0.1293, 0.08772), (-0.06485, 2.145, -0.3498), (-0.3123, 1.707, 0.05026), (-0.4677, 1.233, 0.3187), (-0.4996, 0.7408, 0.4143), (0.4996, 0.7408, 0.4143), (0.4677, 1.233, 0.3187), (0.3123, 1.707, 0.05026), (0.06485, 2.145, -0.3498), (-0.3381, 0.3552, 0.2642), (0.3381, 0.3552, 0.2642), (6.734e-08, 1.233, 0.3832), (0.0, 1.707, 0.1148), (0.0, 2.145, -0.3498), (0.0, 0.3552, 0.3325)], [], [(0, 3, 17, 12), (17, 13, 8, 2), (2, 8, 9, 14), (14, 9, 10, 15), (15, 10, 11, 16), (3, 1, 13, 17), (5, 15, 16, 4), (6, 14, 15, 5), (7, 2, 14, 6), (12, 17, 2, 7)])
me_plane_030.materials.append(mat_secondary_001)
me_plane_030.use_remesh_preserve_volume = False
me_plane_030.use_remesh_preserve_attributes = False
me_plane_030.use_mirror_vertex_groups = False
me_plane_030.update()
me_plane_029 = bpy.data.meshes.new('Plane.029')
me_plane_029.from_pydata([(-0.113, 0.1293, 0.08772), (0.113, 0.1293, 0.08772), (6.734e-08, 0.7408, 0.4826), (0.0, 0.1293, 0.08772), (-0.06485, 2.145, -0.3498), (-0.3123, 1.707, 0.05026), (-0.4677, 1.233, 0.3187), (-0.4996, 0.7408, 0.4143), (0.4996, 0.7408, 0.4143), (0.4677, 1.233, 0.3187), (0.3123, 1.707, 0.05026), (0.06485, 2.145, -0.3498), (-0.3381, 0.3552, 0.2642), (0.3381, 0.3552, 0.2642), (6.734e-08, 1.233, 0.3832), (0.0, 1.707, 0.1148), (0.0, 2.145, -0.3498), (0.0, 0.3552, 0.3325)], [], [(0, 3, 17, 12), (17, 13, 8, 2), (2, 8, 9, 14), (14, 9, 10, 15), (15, 10, 11, 16), (3, 1, 13, 17), (5, 15, 16, 4), (6, 14, 15, 5), (7, 2, 14, 6), (12, 17, 2, 7)])
me_plane_029.materials.append(mat_secondary_001)
me_plane_029.use_remesh_preserve_volume = False
me_plane_029.use_remesh_preserve_attributes = False
me_plane_029.use_mirror_vertex_groups = False
me_plane_029.update()
me_plane_028 = bpy.data.meshes.new('Plane.028')
me_plane_028.from_pydata([(-0.113, 0.1293, 0.08772), (0.113, 0.1293, 0.08772), (6.734e-08, 0.7408, 0.4826), (0.0, 0.1293, 0.08772), (-0.06485, 2.145, -0.3498), (-0.3123, 1.707, 0.05026), (-0.4677, 1.233, 0.3187), (-0.4996, 0.7408, 0.4143), (0.4996, 0.7408, 0.4143), (0.4677, 1.233, 0.3187), (0.3123, 1.707, 0.05026), (0.06485, 2.145, -0.3498), (-0.3381, 0.3552, 0.2642), (0.3381, 0.3552, 0.2642), (6.734e-08, 1.233, 0.3832), (0.0, 1.707, 0.1148), (0.0, 2.145, -0.3498), (0.0, 0.3552, 0.3325)], [], [(0, 12, 17, 3), (17, 2, 8, 13), (2, 14, 9, 8), (14, 15, 10, 9), (15, 16, 11, 10), (3, 17, 13, 1), (5, 4, 16, 15), (6, 5, 15, 14), (7, 6, 14, 2), (12, 7, 2, 17)])
me_plane_028.materials.append(mat_secondary_001)
me_plane_028.use_remesh_preserve_volume = False
me_plane_028.use_remesh_preserve_attributes = False
me_plane_028.use_mirror_vertex_groups = False
me_plane_028.update()
me_plane_027 = bpy.data.meshes.new('Plane.027')
me_plane_027.from_pydata([(-0.113, 0.1293, 0.08772), (0.113, 0.1293, 0.08772), (6.734e-08, 0.7408, 0.4826), (0.0, 0.1293, 0.08772), (-0.06485, 2.145, -0.3498), (-0.3123, 1.707, 0.05026), (-0.4677, 1.233, 0.3187), (-0.4996, 0.7408, 0.4143), (0.4996, 0.7408, 0.4143), (0.4677, 1.233, 0.3187), (0.3123, 1.707, 0.05026), (0.06485, 2.145, -0.3498), (-0.3381, 0.3552, 0.2642), (0.3381, 0.3552, 0.2642), (6.734e-08, 1.233, 0.3832), (0.0, 1.707, 0.1148), (0.0, 2.145, -0.3498), (0.0, 0.3552, 0.3325), (-0.2339, 1.47, 0.2167)], [], [(0, 12, 17, 3), (17, 2, 8, 13), (2, 14, 9, 8), (14, 15, 10, 9), (15, 16, 11, 10), (3, 17, 13, 1), (5, 4, 16, 15), (6, 18, 15, 14), (7, 6, 14, 2), (12, 7, 2, 17), (15, 18, 5)])
me_plane_027.materials.append(mat_secondary_001)
me_plane_027.use_remesh_preserve_volume = False
me_plane_027.use_remesh_preserve_attributes = False
me_plane_027.use_mirror_vertex_groups = False
me_plane_027.update()
me_plane_026 = bpy.data.meshes.new('Plane.026')
me_plane_026.from_pydata([(-0.113, 0.1293, 0.08772), (0.113, 0.1293, 0.08772), (6.734e-08, 0.7408, 0.4826), (0.0, 0.1293, 0.08772), (-0.06485, 2.145, -0.3498), (-0.3123, 1.707, 0.05026), (-0.4677, 1.233, 0.3187), (-0.4996, 0.7408, 0.4143), (0.4996, 0.7408, 0.4143), (0.4677, 1.233, 0.3187), (0.3123, 1.707, 0.05026), (0.06485, 2.145, -0.3498), (-0.3381, 0.3552, 0.2642), (0.3381, 0.3552, 0.2642), (6.734e-08, 1.233, 0.3832), (0.0, 1.707, 0.1148), (0.0, 2.145, -0.3498), (0.0, 0.3552, 0.3325), (-0.2339, 1.47, 0.2167)], [], [(0, 3, 17, 12), (17, 13, 8, 2), (2, 8, 9, 14), (14, 9, 10, 15), (15, 10, 11, 16), (3, 1, 13, 17), (5, 15, 16, 4), (6, 14, 15, 18), (7, 2, 14, 6), (12, 17, 2, 7), (15, 5, 18)])
me_plane_026.materials.append(mat_secondary_001)
me_plane_026.use_remesh_preserve_volume = False
me_plane_026.use_remesh_preserve_attributes = False
me_plane_026.use_mirror_vertex_groups = False
me_plane_026.update()
me_plane_025 = bpy.data.meshes.new('Plane.025')
me_plane_025.from_pydata([(-0.113, 0.1293, 0.08772), (0.113, 0.1293, 0.08772), (6.734e-08, 0.7408, 0.4826), (0.0, 0.1293, 0.08772), (-0.06485, 2.145, -0.3498), (-0.3123, 1.707, 0.05026), (-0.4677, 1.233, 0.3187), (-0.4996, 0.7408, 0.4143), (0.4996, 0.7408, 0.4143), (0.4677, 1.233, 0.3187), (0.3123, 1.707, 0.05026), (0.06485, 2.145, -0.3498), (-0.3381, 0.3552, 0.2642), (0.3381, 0.3552, 0.2642), (6.734e-08, 1.233, 0.3832), (0.0, 1.707, 0.1148), (0.0, 2.145, -0.3498), (0.0, 0.3552, 0.3325), (-0.2339, 1.47, 0.2167)], [], [(0, 3, 17, 12), (17, 13, 8, 2), (2, 8, 9, 14), (14, 9, 10, 15), (15, 10, 11, 16), (3, 1, 13, 17), (5, 15, 16, 4), (6, 14, 15, 18), (7, 2, 14, 6), (12, 17, 2, 7), (15, 5, 18)])
me_plane_025.materials.append(mat_secondary_001)
me_plane_025.use_remesh_preserve_volume = False
me_plane_025.use_remesh_preserve_attributes = False
me_plane_025.use_mirror_vertex_groups = False
me_plane_025.update()
me_plane_024 = bpy.data.meshes.new('Plane.024')
me_plane_024.from_pydata([(-0.113, 0.1293, 0.08772), (0.113, 0.1293, 0.08772), (6.734e-08, 0.7408, 0.4826), (0.0, 0.1293, 0.08772), (-0.06485, 2.145, -0.3498), (-0.3123, 1.707, 0.05026), (-0.4677, 1.233, 0.3187), (-0.4996, 0.7408, 0.4143), (0.4996, 0.7408, 0.4143), (0.4677, 1.233, 0.3187), (0.3123, 1.707, 0.05026), (0.06485, 2.145, -0.3498), (-0.3381, 0.3552, 0.2642), (0.3381, 0.3552, 0.2642), (6.734e-08, 1.233, 0.3832), (0.0, 1.707, 0.1148), (0.0, 2.145, -0.3498), (0.0, 0.3552, 0.3325), (-0.2339, 1.47, 0.2167)], [], [(0, 12, 17, 3), (17, 2, 8, 13), (2, 14, 9, 8), (14, 15, 10, 9), (15, 16, 11, 10), (3, 17, 13, 1), (5, 4, 16, 15), (6, 18, 15, 14), (7, 6, 14, 2), (12, 7, 2, 17), (15, 18, 5)])
me_plane_024.materials.append(mat_secondary_001)
me_plane_024.use_remesh_preserve_volume = False
me_plane_024.use_remesh_preserve_attributes = False
me_plane_024.use_mirror_vertex_groups = False
me_plane_024.update()
me_plane_023 = bpy.data.meshes.new('Plane.023')
me_plane_023.from_pydata([(-0.113, 0.1293, 0.08772), (0.113, 0.1293, 0.08772), (6.734e-08, 0.7408, 0.4826), (0.0, 0.1293, 0.08772), (-0.06485, 2.145, -0.3498), (-0.3123, 1.707, 0.05026), (-0.4677, 1.233, 0.3187), (-0.4996, 0.7408, 0.4143), (0.4996, 0.7408, 0.4143), (0.4677, 1.233, 0.3187), (0.3123, 1.707, 0.05026), (0.06485, 2.145, -0.3498), (-0.3381, 0.3552, 0.2642), (0.3381, 0.3552, 0.2642), (6.734e-08, 1.233, 0.3832), (0.0, 1.707, 0.1148), (0.0, 2.145, -0.3498), (0.0, 0.3552, 0.3325), (0.2442, 1.471, 0.2167), (-0.3828, 0.9861, 0.3988)], [], [(0, 12, 17, 3), (17, 2, 8, 13), (2, 14, 9, 8), (14, 15, 10, 18), (15, 16, 11, 10), (3, 17, 13, 1), (5, 4, 16, 15), (6, 5, 15, 14), (7, 19, 14, 2), (12, 7, 2, 17), (14, 18, 9), (14, 19, 6)])
me_plane_023.materials.append(mat_secondary_001)
me_plane_023.use_remesh_preserve_volume = False
me_plane_023.use_remesh_preserve_attributes = False
me_plane_023.use_mirror_vertex_groups = False
me_plane_023.update()
me_plane_022 = bpy.data.meshes.new('Plane.022')
me_plane_022.from_pydata([(-0.113, 0.1293, 4.594), (0.113, 0.1293, 4.594), (6.734e-08, 0.7408, 4.989), (0.0, 0.1293, 4.594), (-0.06485, 2.145, 4.157), (-0.3123, 1.707, 4.557), (-0.4677, 1.233, 4.825), (-0.4996, 0.7408, 4.921), (0.4996, 0.7408, 4.921), (0.4677, 1.233, 4.825), (0.3123, 1.707, 4.557), (0.06485, 2.145, 4.157), (-0.3381, 0.3552, 4.771), (0.3381, 0.3552, 4.771), (6.734e-08, 1.233, 4.89), (0.0, 1.707, 4.622), (0.0, 2.145, 4.157), (0.0, 0.3552, 4.839), (0.2442, 1.471, 4.723), (-0.3828, 0.9861, 4.905)], [], [(0, 3, 17, 12), (17, 13, 8, 2), (2, 8, 9, 14), (14, 18, 10, 15), (15, 10, 11, 16), (3, 1, 13, 17), (5, 15, 16, 4), (6, 14, 15, 5), (7, 2, 14, 19), (12, 17, 2, 7), (14, 9, 18), (14, 6, 19)])
me_plane_022.materials.append(mat_secondary_001)
me_plane_022.use_remesh_preserve_volume = False
me_plane_022.use_remesh_preserve_attributes = False
me_plane_022.use_mirror_vertex_groups = False
me_plane_022.update()
me_plane_021 = bpy.data.meshes.new('Plane.021')
me_plane_021.from_pydata([(-0.113, 0.1293, 0.08772), (0.113, 0.1293, 0.08772), (6.734e-08, 0.7408, 0.4826), (0.0, 0.1293, 0.08772), (-0.06485, 2.145, -0.3498), (-0.3123, 1.707, 0.05026), (-0.3698, 1.317, 0.2923), (-0.4996, 0.7408, 0.4143), (0.4996, 0.7408, 0.4143), (0.4504, 1.289, 0.2923), (0.3123, 1.707, 0.05026), (0.06485, 2.145, -0.3498), (-0.3381, 0.3552, 0.2642), (0.3381, 0.3552, 0.2642), (-0.001446, 1.296, 0.3569), (0.0, 1.707, 0.1148), (0.0, 2.145, -0.3498), (0.0, 0.3552, 0.3325), (0.1447, 1.929, -0.1175), (0.2876, 1.017, 0.3875), (-0.2516, 1.499, 0.1907)], [], [(0, 3, 17, 12), (17, 13, 8, 2), (14, 2, 19, 9), (14, 9, 10, 15), (15, 18, 11, 16), (3, 1, 13, 17), (5, 15, 16, 4), (7, 2, 14, 6), (12, 17, 2, 7), (15, 10, 18), (2, 8, 19), (15, 5, 20, 14), (14, 20, 6)])
me_plane_021.materials.append(mat_secondary_001)
me_plane_021.use_remesh_preserve_volume = False
me_plane_021.use_remesh_preserve_attributes = False
me_plane_021.use_mirror_vertex_groups = False
me_plane_021.update()
me_plane_020 = bpy.data.meshes.new('Plane.020')
me_plane_020.from_pydata([(-0.113, 0.1293, 0.08772), (0.113, 0.1293, 0.08772), (6.734e-08, 0.7408, 0.4826), (0.0, 0.1293, 0.08772), (-0.06485, 2.145, -0.3498), (-0.3123, 1.707, 0.05026), (-0.3698, 1.317, 0.2923), (-0.4996, 0.7408, 0.4143), (0.4996, 0.7408, 0.4143), (0.4504, 1.289, 0.2923), (0.3123, 1.707, 0.05026), (0.06485, 2.145, -0.3498), (-0.3381, 0.3552, 0.2642), (0.3381, 0.3552, 0.2642), (-0.001446, 1.296, 0.3569), (0.0, 1.707, 0.1148), (0.0, 2.145, -0.3498), (0.0, 0.3552, 0.3325), (0.1447, 1.929, -0.1175), (0.2876, 1.017, 0.3875), (-0.2516, 1.499, 0.1907)], [], [(0, 3, 17, 12), (17, 13, 8, 2), (14, 2, 19, 9), (14, 9, 10, 15), (15, 18, 11, 16), (3, 1, 13, 17), (5, 15, 16, 4), (7, 2, 14, 6), (12, 17, 2, 7), (15, 10, 18), (2, 8, 19), (15, 5, 20, 14), (14, 20, 6)])
me_plane_020.materials.append(mat_secondary_001)
me_plane_020.use_remesh_preserve_volume = False
me_plane_020.use_remesh_preserve_attributes = False
me_plane_020.use_mirror_vertex_groups = False
me_plane_020.update()
me_plane_019 = bpy.data.meshes.new('Plane.019')
me_plane_019.from_pydata([(-0.113, 0.1293, 0.08772), (0.113, 0.1293, 0.08772), (6.734e-08, 0.7408, 0.4826), (0.0, 0.1293, 0.08772), (-0.06485, 2.145, -0.3498), (-0.3123, 1.707, 0.05026), (-0.3698, 1.317, 0.2923), (-0.4996, 0.7408, 0.4143), (0.4996, 0.7408, 0.4143), (0.4504, 1.289, 0.2923), (0.3123, 1.707, 0.05026), (0.06485, 2.145, -0.3498), (-0.3381, 0.3552, 0.2642), (0.3381, 0.3552, 0.2642), (-0.001446, 1.296, 0.3569), (0.0, 1.707, 0.1148), (0.0, 2.145, -0.3498), (0.0, 0.3552, 0.3325), (0.1447, 1.929, -0.1175), (0.2876, 1.017, 0.3875), (-0.2516, 1.499, 0.1907)], [], [(0, 3, 17, 12), (17, 13, 8, 2), (14, 2, 19, 9), (14, 9, 10, 15), (15, 18, 11, 16), (3, 1, 13, 17), (5, 15, 16, 4), (7, 2, 14, 6), (12, 17, 2, 7), (15, 10, 18), (2, 8, 19), (15, 5, 20, 14), (14, 20, 6)])
me_plane_019.materials.append(mat_secondary_001)
me_plane_019.use_remesh_preserve_volume = False
me_plane_019.use_remesh_preserve_attributes = False
me_plane_019.use_mirror_vertex_groups = False
me_plane_019.update()
me_plane_003 = bpy.data.meshes.new('Plane.003')
me_plane_003.from_pydata([(-0.113, 0.1293, 0.08772), (0.113, 0.1293, 0.08772), (6.734e-08, 0.7408, 0.4826), (0.0, 0.1293, 0.08772), (-0.06485, 2.145, -0.3498), (-0.3123, 1.707, 0.05026), (-0.3698, 1.317, 0.2923), (-0.4996, 0.7408, 0.4143), (0.4996, 0.7408, 0.4143), (0.4504, 1.289, 0.2923), (0.3123, 1.707, 0.05026), (0.06485, 2.145, -0.3498), (-0.3381, 0.3552, 0.2642), (0.3381, 0.3552, 0.2642), (-0.001446, 1.296, 0.3569), (0.0, 1.707, 0.1148), (0.0, 2.145, -0.3498), (0.0, 0.3552, 0.3325), (0.1447, 1.929, -0.1175), (0.2876, 1.017, 0.3875), (-0.2516, 1.499, 0.1907)], [], [(0, 12, 17, 3), (17, 2, 8, 13), (14, 9, 19, 2), (14, 15, 10, 9), (15, 16, 11, 18), (3, 17, 13, 1), (5, 4, 16, 15), (7, 6, 14, 2), (12, 7, 2, 17), (15, 18, 10), (2, 19, 8), (15, 14, 20, 5), (14, 6, 20)])
me_plane_003.materials.append(mat_secondary_001)
me_plane_003.use_remesh_preserve_volume = False
me_plane_003.use_remesh_preserve_attributes = False
me_plane_003.use_mirror_vertex_groups = False
me_plane_003.update()
me_plane_002 = bpy.data.meshes.new('Plane.002')
me_plane_002.from_pydata([(-0.113, 0.1293, 0.08772), (0.113, 0.1293, 0.08772), (6.734e-08, 0.7408, 0.4826), (0.0, 0.1293, 0.08772), (-0.06485, 2.145, -0.3498), (-0.3123, 1.707, 0.05026), (-0.3698, 1.317, 0.2923), (-0.4996, 0.7408, 0.4143), (0.4996, 0.7408, 0.4143), (0.4504, 1.289, 0.2923), (0.3123, 1.707, 0.05026), (0.06485, 2.145, -0.3498), (-0.3381, 0.3552, 0.2642), (0.3381, 0.3552, 0.2642), (-0.001446, 1.296, 0.3569), (0.0, 1.707, 0.1148), (0.0, 2.145, -0.3498), (0.0, 0.3552, 0.3325), (0.1447, 1.929, -0.1175), (0.2876, 1.017, 0.3875), (-0.2516, 1.499, 0.1907)], [], [(0, 12, 17, 3), (17, 2, 8, 13), (14, 9, 19, 2), (14, 15, 10, 9), (15, 16, 11, 18), (3, 17, 13, 1), (5, 4, 16, 15), (7, 6, 14, 2), (12, 7, 2, 17), (15, 18, 10), (2, 19, 8), (15, 14, 20, 5), (14, 6, 20)])
me_plane_002.materials.append(mat_secondary_001)
me_plane_002.use_remesh_preserve_volume = False
me_plane_002.use_remesh_preserve_attributes = False
me_plane_002.use_mirror_vertex_groups = False
me_plane_002.update()
me_plane_001 = bpy.data.meshes.new('Plane.001')
me_plane_001.from_pydata([(-0.113, 0.1293, 0.08772), (0.113, 0.1293, 0.08772), (6.734e-08, 0.7408, 0.4826), (0.0, 0.1293, 0.08772), (-0.06485, 2.145, -0.3498), (-0.3123, 1.707, 0.05026), (-0.3698, 1.317, 0.2923), (-0.4996, 0.7408, 0.4143), (0.4996, 0.7408, 0.4143), (0.4504, 1.289, 0.2923), (0.3123, 1.707, 0.05026), (0.06485, 2.145, -0.3498), (-0.3381, 0.3552, 0.2642), (0.3381, 0.3552, 0.2642), (-0.001446, 1.296, 0.3569), (0.0, 1.707, 0.1148), (0.0, 2.145, -0.3498), (0.0, 0.3552, 0.3325), (0.1447, 1.929, -0.1175), (0.2876, 1.017, 0.3875), (-0.2516, 1.499, 0.1907)], [], [(0, 12, 17, 3), (17, 2, 8, 13), (14, 9, 19, 2), (14, 15, 10, 9), (15, 16, 11, 18), (3, 17, 13, 1), (5, 4, 16, 15), (7, 6, 14, 2), (12, 7, 2, 17), (15, 18, 10), (2, 19, 8), (15, 14, 20, 5), (14, 6, 20)])
me_plane_001.materials.append(mat_secondary_001)
me_plane_001.use_remesh_preserve_volume = False
me_plane_001.use_remesh_preserve_attributes = False
me_plane_001.use_mirror_vertex_groups = False
me_plane_001.update()

# ---- objects
ob_leaf_1 = bpy.data.objects.new('Leaf_1', me_plane)
ob_trunk = bpy.data.objects.new('Trunk', me_cube)
ob_leaf_2 = bpy.data.objects.new('Leaf_2', me_plane_004)
ob_leaf_3 = bpy.data.objects.new('Leaf_3', me_plane_005)
ob_leaf_4 = bpy.data.objects.new('Leaf_4', me_plane_006)
ob_leaf_4_001 = bpy.data.objects.new('Leaf_4.001', me_plane_007)
ob_leaf_2_001 = bpy.data.objects.new('Leaf_2.001', me_plane_008)
ob_leaf_4_002 = bpy.data.objects.new('Leaf_4.002', me_plane_009)
ob_leaf_1_001 = bpy.data.objects.new('Leaf_1.001', me_plane_010)
ob_leaf_3_001 = bpy.data.objects.new('Leaf_3.001', me_plane_011)
ob_leaf_2_002 = bpy.data.objects.new('Leaf_2.002', me_plane_012)
ob_leaf_1_002 = bpy.data.objects.new('Leaf_1.002', me_plane_013)
ob_leaf_4_003 = bpy.data.objects.new('Leaf_4.003', me_plane_014)
ob_leaf_2_003 = bpy.data.objects.new('Leaf_2.003', me_plane_015)
ob_leaf_4_004 = bpy.data.objects.new('Leaf_4.004', me_plane_016)
ob_leaf_4_005 = bpy.data.objects.new('Leaf_4.005', me_plane_017)
ob_leaf_1_003 = bpy.data.objects.new('Leaf_1.003', me_plane_018)
ob_trunk_001 = bpy.data.objects.new('Trunk.001', me_cube_001)
ob_leaf_1_007 = bpy.data.objects.new('Leaf_1.007', me_plane_031)
ob_leaf_1_006 = bpy.data.objects.new('Leaf_1.006', me_plane_030)
ob_leaf_1_005 = bpy.data.objects.new('Leaf_1.005', me_plane_029)
ob_leaf_1_004 = bpy.data.objects.new('Leaf_1.004', me_plane_028)
ob_leaf_2_007 = bpy.data.objects.new('Leaf_2.007', me_plane_027)
ob_leaf_2_006 = bpy.data.objects.new('Leaf_2.006', me_plane_026)
ob_leaf_2_005 = bpy.data.objects.new('Leaf_2.005', me_plane_025)
ob_leaf_2_004 = bpy.data.objects.new('Leaf_2.004', me_plane_024)
ob_leaf_3_003 = bpy.data.objects.new('Leaf_3.003', me_plane_023)
ob_leaf_3_002 = bpy.data.objects.new('Leaf_3.002', me_plane_022)
ob_leaf_4_011 = bpy.data.objects.new('Leaf_4.011', me_plane_021)
ob_leaf_4_010 = bpy.data.objects.new('Leaf_4.010', me_plane_020)
ob_leaf_4_009 = bpy.data.objects.new('Leaf_4.009', me_plane_019)
ob_leaf_4_008 = bpy.data.objects.new('Leaf_4.008', me_plane_003)
ob_leaf_4_007 = bpy.data.objects.new('Leaf_4.007', me_plane_002)
ob_leaf_4_006 = bpy.data.objects.new('Leaf_4.006', me_plane_001)

# ---- transforms, parenting, visibility, modifiers, constraints
ob_leaf_1.location = (0.005586, 0.4423, 3.162)
ob_leaf_1.rotation_euler = (-0.2736, -0.005979, 1.351)
ob_leaf_1.lineart.crease_threshold = 0.0
ob_trunk.location = (0.0, 0.0, 0.0)
ob_trunk.scale = (1.0, 1.0, 0.9507)
ob_trunk.lock_rotations_4d = False
ob_trunk.empty_display_type = 'ARROWS'
ob_trunk.lineart.crease_threshold = 0.0
ob_leaf_2.location = (0.0636, 0.4423, 3.205)
ob_leaf_2.rotation_euler = (-0.004033, 0.05656, 0.3146)
ob_leaf_2.lineart.crease_threshold = 0.0
ob_leaf_3.location = (0.005586, 0.4423, 3.162)
ob_leaf_3.rotation_euler = (0.0, 0.0, -4.165)
ob_leaf_3.lineart.crease_threshold = 0.0
ob_leaf_4.location = (0.005586, 0.4826, 3.205)
ob_leaf_4.rotation_euler = (-0.02505, 0.07133, 4.856)
ob_leaf_4.lineart.crease_threshold = 0.0
ob_leaf_4_001.location = (0.005586, 0.4423, 3.162)
ob_leaf_4_001.rotation_euler = (-0.122, 0.04641, 4.167)
ob_leaf_4_001.lineart.crease_threshold = 0.0
ob_leaf_2_001.location = (0.005586, 0.4423, 3.162)
ob_leaf_2_001.rotation_euler = (-0.3669, -0.01474, -2.729)
ob_leaf_2_001.lineart.crease_threshold = 0.0
ob_leaf_4_002.location = (0.005586, 0.383, 3.205)
ob_leaf_4_002.rotation_euler = (-0.004411, 0.0658, 5.705)
ob_leaf_4_002.lineart.crease_threshold = 0.0
ob_leaf_1_001.location = (0.005586, 0.4423, 3.162)
ob_leaf_1_001.rotation_euler = (-0.2736, -0.005979, -3.498)
ob_leaf_1_001.lineart.crease_threshold = 0.0
ob_leaf_3_001.location = (0.005586, 0.4423, -1.345)
ob_leaf_3_001.rotation_euler = (0.0, 0.0, -4.165)
ob_leaf_3_001.lineart.crease_threshold = 0.0
ob_leaf_2_002.location = (0.0636, 0.4423, 3.205)
ob_leaf_2_002.rotation_euler = (-0.004033, 0.05656, 0.3146)
ob_leaf_2_002.lineart.crease_threshold = 0.0
ob_leaf_1_002.location = (0.005586, 0.4423, 3.162)
ob_leaf_1_002.rotation_euler = (-0.2736, -0.005979, 1.351)
ob_leaf_1_002.lineart.crease_threshold = 0.0
ob_leaf_4_003.location = (0.005586, 0.383, 3.205)
ob_leaf_4_003.rotation_euler = (-0.004411, 0.0658, 5.705)
ob_leaf_4_003.lineart.crease_threshold = 0.0
ob_leaf_2_003.location = (0.005586, 0.4423, 3.162)
ob_leaf_2_003.rotation_euler = (-0.3669, -0.01474, -2.729)
ob_leaf_2_003.lineart.crease_threshold = 0.0
ob_leaf_4_004.location = (0.005586, 0.4423, 3.162)
ob_leaf_4_004.rotation_euler = (-0.122, 0.04641, 4.167)
ob_leaf_4_004.lineart.crease_threshold = 0.0
ob_leaf_4_005.location = (0.005586, 0.4826, 3.205)
ob_leaf_4_005.rotation_euler = (-0.02505, 0.07133, 4.856)
ob_leaf_4_005.lineart.crease_threshold = 0.0
ob_leaf_1_003.location = (0.005586, 0.4423, 3.162)
ob_leaf_1_003.rotation_euler = (-0.2736, -0.005979, -3.498)
ob_leaf_1_003.lineart.crease_threshold = 0.0
ob_trunk_001.location = (0.0, 0.0, 0.0)
ob_trunk_001.rotation_euler = (0.0, -0.0, 3.142)
ob_trunk_001.scale = (1.0, 1.0, 0.9507)
ob_trunk_001.lock_rotations_4d = False
ob_trunk_001.empty_display_type = 'ARROWS'
ob_trunk_001.lineart.crease_threshold = 0.0
ob_leaf_1_007.location = (-0.2463, -0.6108, 2.036)
ob_leaf_1_007.rotation_euler = (-0.6489, -0.2857, 2.184)
ob_leaf_1_007.scale = (0.606, 0.606, 0.606)
ob_leaf_1_007.lineart.crease_threshold = 0.0
ob_leaf_1_006.location = (-0.2463, -0.6108, 2.036)
ob_leaf_1_006.rotation_euler = (-0.6184, 0.3103, -2.775)
ob_leaf_1_006.scale = (0.606, 0.606, 0.606)
ob_leaf_1_006.lineart.crease_threshold = 0.0
ob_leaf_1_005.location = (-0.2463, -0.6108, 2.036)
ob_leaf_1_005.rotation_euler = (-0.6489, -0.2857, 2.184)
ob_leaf_1_005.scale = (0.606, 0.606, 0.606)
ob_leaf_1_005.lineart.crease_threshold = 0.0
ob_leaf_1_004.location = (-0.2463, -0.6108, 2.036)
ob_leaf_1_004.rotation_euler = (-0.6184, 0.3103, -2.775)
ob_leaf_1_004.scale = (0.606, 0.606, 0.606)
ob_leaf_1_004.lineart.crease_threshold = 0.0
ob_leaf_2_007.location = (-0.2263, -0.6003, 2.073)
ob_leaf_2_007.rotation_euler = (-0.2126, 0.4686, 4.329)
ob_leaf_2_007.scale = (0.606, 0.606, 0.606)
ob_leaf_2_007.lineart.crease_threshold = 0.0
ob_leaf_2_006.location = (-0.2463, -0.6108, 2.036)
ob_leaf_2_006.rotation_euler = (-0.8176, 0.03012, -3.338)
ob_leaf_2_006.scale = (0.606, 0.606, 0.606)
ob_leaf_2_006.lineart.crease_threshold = 0.0
ob_leaf_2_005.location = (-0.2263, -0.6003, 2.073)
ob_leaf_2_005.rotation_euler = (-0.2126, 0.4686, 4.329)
ob_leaf_2_005.scale = (0.606, 0.606, 0.606)
ob_leaf_2_005.lineart.crease_threshold = 0.0
ob_leaf_2_004.location = (-0.2463, -0.6108, 2.036)
ob_leaf_2_004.rotation_euler = (-0.8176, 0.03012, -3.338)
ob_leaf_2_004.scale = (0.606, 0.606, 0.606)
ob_leaf_2_004.lineart.crease_threshold = 0.0
ob_leaf_3_003.location = (-0.2341, -0.6535, 2.017)
ob_leaf_3_003.rotation_euler = (0.2507, 0.4302, -1.328)
ob_leaf_3_003.scale = (0.606, 0.606, 0.606)
ob_leaf_3_003.lineart.crease_threshold = 0.0
ob_leaf_3_002.location = (0.1577, 0.5806, -0.3878)
ob_leaf_3_002.rotation_euler = (0.2507, 0.4302, -1.328)
ob_leaf_3_002.scale = (0.606, 0.606, 0.606)
ob_leaf_3_002.lineart.crease_threshold = 0.0
ob_leaf_4_011.location = (-0.2677, -0.6055, 2.064)
ob_leaf_4_011.rotation_euler = (0.4256, 0.198, 5.695)
ob_leaf_4_011.scale = (0.606, 0.606, 0.606)
ob_leaf_4_011.lineart.crease_threshold = 0.0
ob_leaf_4_010.location = (-0.2463, -0.6108, 2.036)
ob_leaf_4_010.rotation_euler = (-0.06266, -0.4421, 1.159)
ob_leaf_4_010.scale = (0.606, 0.606, 0.606)
ob_leaf_4_010.lineart.crease_threshold = 0.0
ob_leaf_4_009.location = (-0.2245, -0.6459, 2.052)
ob_leaf_4_009.rotation_euler = (0.3943, -0.1738, 6.459)
ob_leaf_4_009.scale = (0.606, 0.606, 0.606)
ob_leaf_4_009.lineart.crease_threshold = 0.0
ob_leaf_4_008.location = (-0.2245, -0.6459, 2.052)
ob_leaf_4_008.rotation_euler = (0.3943, -0.1738, 6.459)
ob_leaf_4_008.scale = (0.606, 0.606, 0.606)
ob_leaf_4_008.lineart.crease_threshold = 0.0
ob_leaf_4_007.location = (-0.2463, -0.6108, 2.036)
ob_leaf_4_007.rotation_euler = (-0.06266, -0.4421, 1.159)
ob_leaf_4_007.scale = (0.606, 0.606, 0.606)
ob_leaf_4_007.lineart.crease_threshold = 0.0
ob_leaf_4_006.location = (-0.2677, -0.6055, 2.064)
ob_leaf_4_006.rotation_euler = (0.4256, 0.198, 5.695)
ob_leaf_4_006.scale = (0.606, 0.606, 0.606)
ob_leaf_4_006.lineart.crease_threshold = 0.0

# ---- collection membership
col_collection_1.objects.link(ob_leaf_1)
col_collection_1.objects.link(ob_trunk)
col_collection_1.objects.link(ob_leaf_2)
col_collection_1.objects.link(ob_leaf_3)
col_collection_1.objects.link(ob_leaf_4)
col_collection_1.objects.link(ob_leaf_4_001)
col_collection_1.objects.link(ob_leaf_2_001)
col_collection_1.objects.link(ob_leaf_4_002)
col_collection_1.objects.link(ob_leaf_1_001)
col_collection_1.objects.link(ob_leaf_3_001)
col_collection_1.objects.link(ob_leaf_2_002)
col_collection_1.objects.link(ob_leaf_1_002)
col_collection_1.objects.link(ob_leaf_4_003)
col_collection_1.objects.link(ob_leaf_2_003)
col_collection_1.objects.link(ob_leaf_4_004)
col_collection_1.objects.link(ob_leaf_4_005)
col_collection_1.objects.link(ob_leaf_1_003)
col_collection_1.objects.link(ob_trunk_001)
col_collection_1.objects.link(ob_leaf_1_007)
col_collection_1.objects.link(ob_leaf_1_006)
col_collection_1.objects.link(ob_leaf_1_005)
col_collection_1.objects.link(ob_leaf_1_004)
col_collection_1.objects.link(ob_leaf_2_007)
col_collection_1.objects.link(ob_leaf_2_006)
col_collection_1.objects.link(ob_leaf_2_005)
col_collection_1.objects.link(ob_leaf_2_004)
col_collection_1.objects.link(ob_leaf_3_003)
col_collection_1.objects.link(ob_leaf_3_002)
col_collection_1.objects.link(ob_leaf_4_011)
col_collection_1.objects.link(ob_leaf_4_010)
col_collection_1.objects.link(ob_leaf_4_009)
col_collection_1.objects.link(ob_leaf_4_008)
col_collection_1.objects.link(ob_leaf_4_007)
col_collection_1.objects.link(ob_leaf_4_006)

# ---- scene / render settings (as saved in the file)
scene.frame_start = 1; scene.frame_end = 250; scene.frame_set(150)
scene.render.engine = 'BLENDER_EEVEE_NEXT'
scene.render.resolution_percentage = 50
scene.render.dither_intensity = 0.0
scene.cycles.use_denoising = False
scene.cycles.samples = 128
scene.cycles.sampling_pattern = 'TABULATED_SOBOL'
scene.cycles.use_adaptive_sampling = False
scene.cycles.use_light_tree = False
scene.cycles.blur_glossy = 0.0
scene.cycles.sample_clamp_indirect = 0.0
scene.view_settings.view_transform = 'Standard'
bpy.context.view_layer.update()

# ---- added for rendering (the .blend has no active camera and no usable light): camera, sun
cam_auto = bpy.data.cameras.new('AutoCamera')
cam_auto.lens = 50.0
cam_auto.sensor_width = 36.0
cam_auto.clip_end = 1000.0
ob_auto_camera = bpy.data.objects.new('AutoCamera', cam_auto)
scene.collection.objects.link(ob_auto_camera)
ob_auto_camera.location = (6.75504, -7.70345, 7.27558)
ob_auto_camera.rotation_euler = (1.09748, -7.21219e-08, 0.694738)
scene.camera = ob_auto_camera
light_auto_sun = bpy.data.lights.new('AutoSun', 'SUN')
light_auto_sun.energy = 3.0
light_auto_sun.angle = 0.0523599
ob_auto_sun = bpy.data.objects.new('AutoSun', light_auto_sun)
scene.collection.objects.link(ob_auto_sun)
ob_auto_sun.rotation_euler = (0.872665, 0.174533, 0.523599)
bpy.context.view_layer.update()
